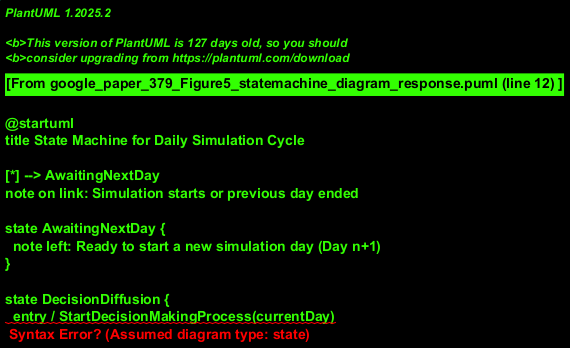

The diagram above was rendered by PlantUML. Its source (embedded in the PNG):
@startuml
title State Machine for Daily Simulation Cycle

[*] --> AwaitingNextDay
note on link: Simulation starts or previous day ended

state AwaitingNextDay {
  note left: Ready to start a new simulation day (Day n+1)
}

state DecisionDiffusion {
  entry / StartDecisionMakingProcess(currentDay)
  do / Execute Inner Loop (Loop H) for opinions and decisions
  exit / StoreHumanDecisions(humat_decision_making.csv); StoreSatisfactions(satisfactions.data)
  note right: Corresponds to "Decision Making & Opinion Diffusion"
}
AwaitingNextDay --> DecisionDiffusion : startDayEvent

state ParcelMarketOps {
  entry / LoadHumanDecisions(); LoadNetworkData()
  do / Simulate parcel allocations, calculate crowdshipping/traditional KPIs
  exit / StoreMarketOutputs(KPI_PM.csv, KPI_PS.json, Parcel_PL.csv, ParcelDemand_traditional.csv)
  note right: Corresponds to "Parcel Market"
}
DecisionDiffusion --> ParcelMarketOps : decisionDataReady

state ParcelSchedulingOps {
  entry / LoadTraditionalParcelData()
  do / Plan routes and schedules for traditional couriers
  exit / FinalizeDayLogistics()
  note right: Corresponds to "Parcel Scheduling"
}
ParcelMarketOps --> ParcelSchedulingOps : marketDataProcessed

state EndOfDayConditional {
  note: Check if simulation duration (Day N) is reached
}
ParcelSchedulingOps --> EndOfDayConditional : dayOperationsComplete

EndOfDayConditional --> AwaitingNextDay : continueSimulation [currentDay < N]
EndOfDayConditional --> SimulationComplete : endSimulation [currentDay == N]

state SimulationComplete
[*] --> SimulationComplete : Error / Manual Stop
note on link: For premature termination
@enduml